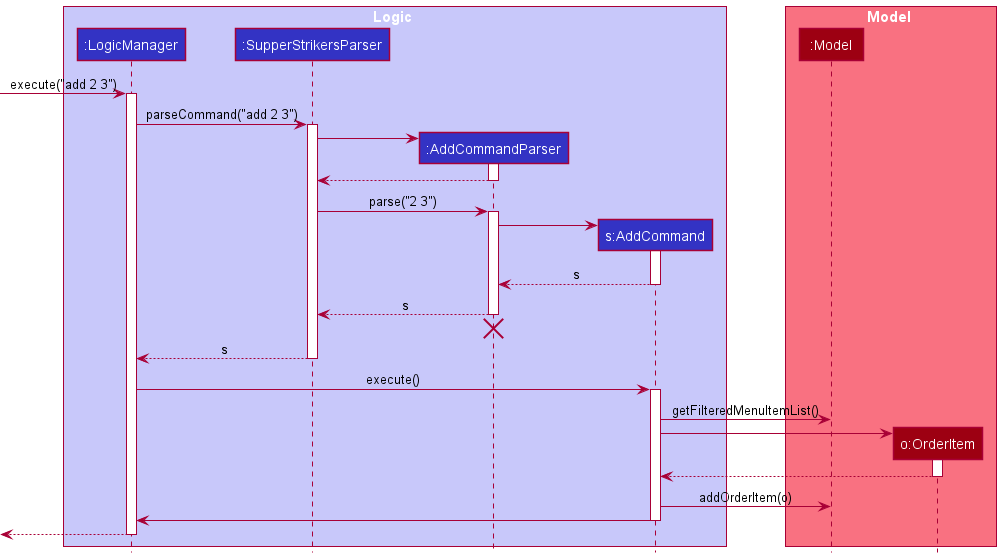

The diagram above was rendered by PlantUML. Its source (embedded in the PNG):
@startuml
!include style.puml

box Logic LOGIC_COLOR_T1
participant ":LogicManager" as LogicManager LOGIC_COLOR
participant ":SupperStrikersParser" as SupperStrikersParser LOGIC_COLOR
participant ":AddCommandParser" as AddCommandParser LOGIC_COLOR
participant "s:AddCommand" as AddCommand LOGIC_COLOR
end box


box Model MODEL_COLOR_T1
participant ":Model" as Model MODEL_COLOR
participant "o:OrderItem" as OrderItem MODEL_COLOR
end box

[-> LogicManager : execute("add 2 3")
activate LogicManager

LogicManager -> SupperStrikersParser : parseCommand("add 2 3")
activate SupperStrikersParser

create AddCommandParser
SupperStrikersParser -> AddCommandParser
activate AddCommandParser

AddCommandParser --> SupperStrikersParser
deactivate AddCommandParser

SupperStrikersParser -> AddCommandParser : parse("2 3")
activate AddCommandParser

create AddCommand
AddCommandParser -> AddCommand
activate AddCommand
AddCommand --> AddCommandParser : s
deactivate AddCommand

AddCommandParser --> SupperStrikersParser : s
deactivate AddCommandParser
AddCommandParser -[hidden]-> SupperStrikersParser
destroy AddCommandParser

SupperStrikersParser --> LogicManager : s
deactivate SupperStrikersParser

LogicManager -> AddCommand : execute()
activate AddCommand

AddCommand -> Model : getFilteredMenuItemList()

create OrderItem
AddCommand -> OrderItem
activate OrderItem

OrderItem --> AddCommand
deactivate OrderItem

AddCommand -> Model: addOrderItem(o)

AddCommand -> LogicManager
deactivate AddCommand

[<-- LogicManager
deactivate LogicManager


@enduml